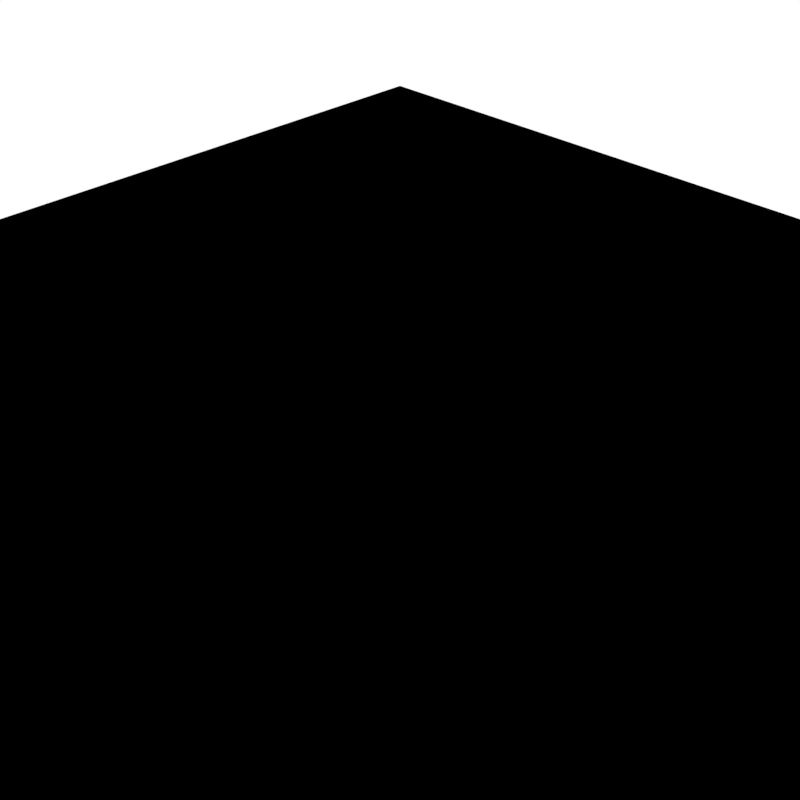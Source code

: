 # Source: empty_scene_just_camera.blend  (saved by Blender 5.2.45; exported with 4.5.12 LTS)
import bpy
from mathutils import Matrix  # noqa: F401  (used for matrix-valued properties, if any)

bpy.ops.wm.read_factory_settings(use_empty=True)
scene = bpy.context.scene
scene.name = 'Scene'

# ---- collections
col_collection = bpy.data.collections.new('Collection'); scene.collection.children.link(col_collection)

# ---- materials (node trees are filled in below, after node groups)
mat_floorshadowmaterial = bpy.data.materials.new('FloorShadowMaterial')
mat_floorshadowmaterial.surface_render_method = 'BLENDED'
mat_floorshadowmaterial.blend_method = 'BLEND'
mat_floorshadowmaterial.preview_render_type = 'FLAT'
mat_floorshadowmaterial.roughness = 0.5

# ---- material node trees
mat_floorshadowmaterial.use_nodes = True; mat_floorshadowmaterial.node_tree.nodes.clear()
_N = mat_floorshadowmaterial.node_tree.nodes; _L = mat_floorshadowmaterial.node_tree.links
n0 = _N.new('ShaderNodeOutputMaterial'); n0.name = 'Material Output'; n0.location = (200, 100)
n1 = _N.new('ShaderNodeBsdfDiffuse'); n1.name = 'Diffuse BSDF'; n1.location = (-1072, 49)
n1.width = 160
n1.inputs[1].default_value = 0.5
n2 = _N.new('ShaderNodeShaderToRGB'); n2.name = 'Shader to RGB'; n2.location = (-862, 99)
n3 = _N.new('ShaderNodeValToRGB'); n3.name = 'Color Ramp'; n3.location = (-648, 115)
n3.color_ramp.interpolation = 'CONSTANT'
while len(n3.color_ramp.elements) > 1: n3.color_ramp.elements.remove(n3.color_ramp.elements[-1])
n3.color_ramp.elements[0].position = 0.0; n3.color_ramp.elements[0].color = (0.0, 0.0, 0.0, 1.0)
_e = n3.color_ramp.elements.new(1.0); _e.color = (1.0, 1.0, 1.0, 1.0)
n4 = _N.new('ShaderNodeEmission'); n4.name = 'Emission'; n4.location = (-362, -107)
n4.inputs[0].default_value = (0.0, 0.0, 0.0, 1.0)
n5 = _N.new('ShaderNodeBsdfTransparent'); n5.name = 'Transparent BSDF'; n5.location = (-361, -231)
n6 = _N.new('ShaderNodeMixShader'); n6.name = 'Mix Shader'; n6.location = (-136, -1)
_L.new(n1.outputs[0], n2.inputs[0])
_L.new(n2.outputs[0], n3.inputs[0])
_L.new(n6.outputs[0], n0.inputs[0])
_L.new(n4.outputs[0], n6.inputs[1])
_L.new(n5.outputs[0], n6.inputs[2])
_L.new(n3.outputs[0], n6.inputs[0])
n0.is_active_output = True

# ---- world
world_world = bpy.data.worlds.new('World'); scene.world = world_world
world_world.use_nodes = True; world_world.node_tree.nodes.clear()
_N = world_world.node_tree.nodes; _L = world_world.node_tree.links
n0 = _N.new('ShaderNodeOutputWorld'); n0.name = 'World Output'; n0.location = (200, 100)
n1 = _N.new('ShaderNodeBackground'); n1.name = 'Background'; n1.location = (-200, 100)
n2 = _N.new('ShaderNodeRGB'); n2.name = 'Color'; n2.location = (-490, 75)
n2.outputs[0].default_value = (1.0, 1.0, 1.0, 1.0)
_L.new(n1.outputs[0], n0.inputs[0])
_L.new(n2.outputs[0], n1.inputs[0])
n0.is_active_output = True
world_world.color = (0.05088, 0.05088, 0.05088)
world_world.sun_shadow_jitter_overblur = 0.0

# ---- cameras
cam_bpk_iso_256x256_camera = bpy.data.cameras.new('BPK Iso 256x256 Camera')
cam_bpk_iso_256x256_camera.type = 'ORTHO'
cam_bpk_iso_256x256_camera.ortho_scale = 3.0

# ---- lights
light_sun = bpy.data.lights.new('Sun', 'SUN')
light_sun.energy = 3.0

# ---- meshes
me_plane = bpy.data.meshes.new('Plane')
me_plane.from_pydata([(-1.0, -1.0, 0.0), (1.0, -1.0, 0.0), (-1.0, 1.0, 0.0), (1.0, 1.0, 0.0)], [], [(0, 1, 3, 2)])
_uv = me_plane.uv_layers.new(name='UVMap')
_uv.uv.foreach_set('vector', [0.0, 0.0, 1.0, 0.0, 1.0, 1.0, 0.0, 1.0])
me_plane.materials.append(mat_floorshadowmaterial)
me_plane.update()

# ---- objects
ob_bpk_iso_256x256_camera = bpy.data.objects.new('BPK Iso 256x256 Camera', cam_bpk_iso_256x256_camera)
ob_sun = bpy.data.objects.new('Sun', light_sun)
ob_plane = bpy.data.objects.new('Plane', me_plane)

# ---- transforms, parenting, visibility, modifiers, constraints
ob_bpk_iso_256x256_camera.location = (3.5, -3.5, 2.5)
ob_bpk_iso_256x256_camera.rotation_euler = (1.231, 0.0, 0.7854)
ob_sun.location = (0.0, 0.0, 3.0)
ob_sun.rotation_euler = (0.7854, 0.0, 1.047)
ob_plane.location = (0.0, 0.0, 0.0)
ob_plane.scale = (4.0, 4.0, 1.0)
ob_plane.visible_shadow = False

# ---- collection membership
col_collection.objects.link(ob_bpk_iso_256x256_camera)
col_collection.objects.link(ob_sun)
col_collection.objects.link(ob_plane)

# ---- scene / render settings (as saved in the file)
scene.camera = ob_bpk_iso_256x256_camera
scene.frame_start = 1; scene.frame_end = 50; scene.frame_set(1)
scene.render.engine = 'BLENDER_EEVEE_NEXT'
scene.render.resolution_x = 256
scene.render.resolution_y = 256
scene.render.preview_pixel_size = '1'
scene.render.fps = 30
scene.render.filter_size = 0.0
scene.render.film_transparent = True
scene.render.bake_bias = 0.0
scene.render.bake_samples = 0
scene.render.compositor_device = 'GPU'
scene.eevee.use_shadow_jitter_viewport = True
scene.eevee.use_volume_custom_range = False
scene.eevee.fast_gi_thickness_near = 0.1
scene.eevee.fast_gi_thickness_far = 0.0
scene.eevee.ray_tracing_options.screen_trace_thickness = 0.1
scene.view_settings.view_transform = 'Standard'
bpy.context.view_layer.update()
